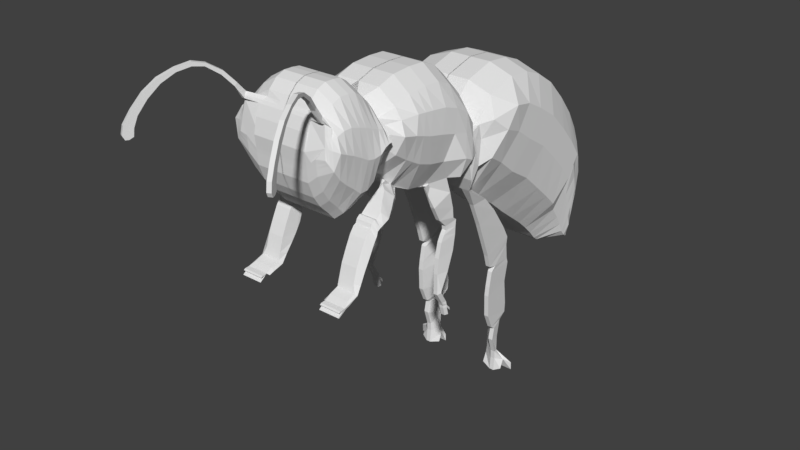 # Source: bee_02.blend  (saved by Blender 2.79.0; exported with 4.5.12 LTS)
import bpy
from mathutils import Matrix  # noqa: F401  (used for matrix-valued properties, if any)

bpy.ops.wm.read_factory_settings(use_empty=True)
scene = bpy.context.scene
scene.name = 'Scene'

# ---- collections
col_collection_1 = bpy.data.collections.new('Collection 1'); scene.collection.children.link(col_collection_1)

# ---- world
world_world = bpy.data.worlds.new('World'); scene.world = world_world
world_world.color = (0.05088, 0.05088, 0.05088)
world_world.use_sun_shadow = False
world_world.sun_shadow_jitter_overblur = 0.0
world_world.cycles.sampling_method = 'MANUAL'

# ---- meshes
me_plane = bpy.data.meshes.new('Plane')
me_plane.from_pydata([(0.2906, 0.63, -0.9735), (0.5343, 1.36, 0.2969), (0.3811, 0.4014, -0.7614), (0.5343, 1.134, 0.3809), (0.2882, 0.2248, -0.6023), (0.5343, 0.8512, 0.4058), (0.5469, 0.146, -0.6407), (0.5343, 0.4857, 0.3061), (0.6328, 0.06418, -0.4699), (0.5343, 0.3654, 0.1885), (0.6328, 0.02091, -0.268), (0.447, 0.2452, 0.008443), (0.6328, -0.1281, -0.3593), (0.447, 0.1924, 0.2151), (0.5278, -0.2146, -0.3689), (0.447, 0.05776, 0.4267), (0.4059, -0.4406, -0.4122), (0.447, -0.09607, 0.5661), (0.3867, -0.6473, -0.3833), (0.447, -0.2691, 0.6382), (0.3335, -0.8155, -0.3064), (0.447, -0.471, 0.6478), (0.3178, -0.9934, -0.1574), (0.447, -0.7066, 0.6334), (0.3763, -1.128, -0.003573), (0.447, -0.9133, 0.5661), (0.2811, -1.205, 0.1551), (0.3518, -1.057, 0.4747), (0.4298, -1.219, 0.365), (0.3359, -1.163, 0.3065), (0.2906, 0.9233, -1.151), (0.5343, 1.619, 0.1286), (0.2906, 1.164, -1.353), (0.5343, 1.86, -0.1165), (0.2906, 1.346, -1.493), (0.5343, 2.057, -0.3569), (0.2906, 1.519, -1.627), (0.5343, 2.182, -0.5684), (0.2906, 1.648, -1.743), (0.5343, 2.27, -0.7847), (0.2906, 1.764, -1.856), (0.5343, 2.33, -1.001), (0.2906, 1.852, -1.956), (0.5343, 2.358, -1.193), (0.2906, 1.912, -2.004), (0.5099, 2.362, -1.478), (0.2906, 2.004, -2.028), (0.4921, 2.334, -1.702), (0.2906, 2.12, -2.012), (0.4703, 2.27, -1.946), (0.2906, 2.188, -1.996), (0.3972, 2.25, -1.996), (0.4298, -1.312, 0.1958), (0.4232, -1.179, 0.5285), (0.4298, -1.363, 0.03816), (0.4232, -1.219, 0.6537), (0.4298, -1.44, -0.1311), (0.4232, -1.27, 0.7186), (0.4298, -1.532, -0.2354), (0.4232, -1.351, 0.7997), (0.4298, -1.625, -0.2539), (0.4232, -1.43, 0.8507), (0.4298, -1.697, -0.1728), (0.4232, -1.518, 0.8623), (0.4298, -1.806, -0.06153), (0.4232, -1.622, 0.8646), (0.4298, -1.882, 0.05439), (0.4232, -1.722, 0.8252), (0.4298, -1.945, 0.219), (0.4232, -1.817, 0.7348), (0.4298, -1.959, 0.3905), (0.4907, -1.896, 0.7109), (-0.005841, 0.4214, -0.7522), (-0.005841, 0.63, -0.9735), (-0.005842, 1.36, 0.3958), (-0.005841, 1.134, 0.4798), (-0.005841, 0.8512, 0.5048), (-0.005841, 0.2448, -0.593), (-0.005842, 0.4857, 0.4051), (-0.005841, 0.146, -0.6407), (-0.005842, 0.3654, 0.2875), (-0.005841, 0.06418, -0.4699), (-0.005842, 0.2452, 0.1625), (-0.005841, 0.02091, -0.268), (-0.005842, 0.1924, 0.3692), (-0.005841, -0.1281, -0.3593), (-0.005841, 0.05776, 0.5807), (-0.005841, -0.2146, -0.3689), (-0.005841, -0.09607, 0.7201), (-0.005841, -0.4406, -0.4122), (-0.005842, -0.2691, 0.7922), (-0.05901, -0.6473, -0.3833), (-0.005842, -0.471, 0.8018), (-0.05901, -0.8155, -0.3064), (-0.005842, -0.7066, 0.7874), (-0.005841, -0.9934, -0.1574), (-0.005841, -0.9133, 0.7201), (-0.005841, -1.128, -0.003573), (-0.1011, -1.057, 0.6288), (-0.1011, -1.205, 0.1551), (-0.005842, -1.163, 0.4605), (-0.005841, -1.219, 0.2704), (-0.005841, 0.9233, -1.151), (-0.005842, 1.619, 0.2276), (-0.005841, 1.164, -1.353), (-0.005842, 1.86, -0.01757), (-0.005841, 1.346, -1.493), (-0.005841, 2.057, -0.2579), (-0.005841, 1.519, -1.627), (-0.005842, 2.182, -0.4694), (-0.005841, 1.648, -1.743), (-0.005842, 2.27, -0.6858), (-0.005841, 1.764, -1.856), (-0.005842, 2.33, -0.9021), (-0.005841, 1.852, -1.956), (-0.005841, 2.358, -1.094), (-0.005841, 1.912, -2.004), (-0.005842, 2.362, -1.379), (-0.005841, 2.004, -2.028), (-0.005842, 2.334, -1.603), (-0.005841, 2.12, -2.012), (-0.005841, 2.27, -1.847), (-0.005841, 2.188, -1.996), (-0.005841, 2.25, -1.936), (-0.005841, -1.179, 0.6274), (-0.005841, -1.312, 0.1012), (-0.005841, -1.219, 0.7526), (-0.005841, -1.363, -0.05644), (-0.005842, -1.27, 0.8175), (-0.005841, -1.44, -0.2257), (-0.005842, -1.351, 0.8987), (-0.005841, -1.532, -0.33), (-0.005842, -1.43, 0.9497), (-0.005841, -1.625, -0.3485), (-0.005842, -1.518, 0.9613), (-0.005841, -1.697, -0.2674), (-0.005842, -1.622, 0.9636), (-0.005841, -1.806, -0.1561), (-0.005842, -1.722, 0.9242), (-0.005841, -1.882, -0.04021), (-0.005842, -1.817, 0.8338), (-0.005841, -1.945, 0.1244), (-0.005841, -1.896, 0.7109), (-0.005841, -1.959, 0.2959), (-0.005841, -1.94, 0.5973), (-0.005841, -1.975, 0.4327), (0.2521, 0.1924, 0.3692), (0.2521, 0.2452, 0.1625), (0.3135, -1.697, -0.2674), (0.3135, -1.806, -0.1561), (0.2521, 0.9233, -1.151), (0.2521, 0.63, -0.9735), (0.3135, 0.02091, -0.268), (0.3135, -0.1281, -0.3593), (0.2521, 2.12, -2.012), (0.2521, 2.004, -2.028), (0.2521, 1.36, 0.3958), (0.2521, 1.619, 0.2276), (0.2521, -1.722, 0.9242), (0.2521, -1.622, 0.9636), (0.2521, 2.334, -1.603), (0.2521, 2.27, -1.847), (0.2521, 0.05776, 0.5807), (0.3135, -1.882, -0.04021), (0.2521, 2.25, -1.897), (0.2521, 2.188, -1.996), (0.2521, 1.164, -1.353), (0.4135, -0.2146, -0.3689), (0.2521, 1.86, -0.01757), (0.2521, -1.817, 0.8338), (0.2521, -0.09607, 0.7201), (0.3135, -1.945, 0.1244), (0.2521, 1.346, -1.493), (0.444, -0.4406, -0.4122), (0.2521, -1.179, 0.6274), (0.2521, -1.163, 0.4605), (0.2521, 2.057, -0.2579), (0.3135, -1.896, 0.7109), (0.3135, -1.219, 0.2704), (0.3135, -1.312, 0.1012), (0.2521, -0.2691, 0.7922), (0.2521, 0.4214, -0.7522), (0.3135, -1.959, 0.2959), (0.2521, 1.519, -1.627), (0.3135, -0.6473, -0.3833), (0.3135, -1.975, 0.4327), (0.3135, -1.94, 0.5973), (0.2521, -1.219, 0.7526), (0.2521, 2.182, -0.4694), (0.2521, 1.134, 0.4798), (0.3135, -1.363, -0.05644), (0.2521, -0.471, 0.8018), (0.2521, 1.648, -1.743), (0.3613, -0.8155, -0.3064), (0.2521, -1.27, 0.8175), (0.2521, 2.27, -0.6858), (0.2521, 0.8512, 0.5048), (0.3135, -1.44, -0.2257), (0.2521, -0.7066, 0.7874), (0.2647, 0.2448, -0.593), (0.2521, 1.764, -1.856), (0.3904, -0.9934, -0.1574), (0.2521, -1.351, 0.8987), (0.2521, 2.33, -0.9021), (0.2521, 0.4857, 0.4051), (0.3135, -1.532, -0.33), (0.2521, -0.9133, 0.7201), (0.4471, 0.146, -0.6407), (0.2521, 1.852, -1.956), (0.3135, -1.128, -0.003573), (0.2521, -1.43, 0.9497), (0.2521, 2.358, -1.094), (0.2521, 0.3654, 0.2875), (0.3135, -1.625, -0.3485), (0.1568, -1.057, 0.6288), (0.3135, 0.06418, -0.4699), (0.2521, 1.912, -2.004), (0.2182, -1.205, 0.1551), (0.2521, -1.518, 0.9613), (0.2521, 2.362, -1.379), (0.457, -1.083, -0.2059), (0.4624, -0.9362, -0.3685), (0.3613, -0.9362, -0.3685), (0.3904, -1.083, -0.2059), (0.522, -1.193, -0.2704), (0.5273, -1.061, -0.4445), (0.3613, -1.061, -0.4445), (0.3904, -1.193, -0.2704), (0.5742, -1.272, -0.3311), (0.5796, -1.189, -0.4763), (0.3613, -1.189, -0.4763), (0.3904, -1.272, -0.3311), (0.5742, -1.338, -0.383), (0.5796, -1.283, -0.4895), (0.3613, -1.283, -0.4895), (0.3904, -1.338, -0.383), (0.5742, -1.364, -0.3755), (0.5796, -1.335, -0.5265), (0.3613, -1.335, -0.5265), (0.3904, -1.364, -0.3755), (0.5742, -1.405, -0.407), (0.5796, -1.365, -0.5348), (0.3613, -1.365, -0.5348), (0.3904, -1.405, -0.407), (0.5742, -1.419, -0.4467), (0.5796, -1.376, -0.5764), (0.3613, -1.376, -0.5764), (0.3904, -1.419, -0.4467), (0.5742, -1.451, -0.4612), (0.5796, -1.382, -0.6198), (0.3613, -1.382, -0.6198), (0.3904, -1.451, -0.4612), (0.5742, -1.501, -0.5263), (0.5796, -1.406, -0.6811), (0.3613, -1.406, -0.6811), (0.3904, -1.501, -0.5263), (0.5742, -1.564, -0.6513), (0.5796, -1.463, -0.7733), (0.3613, -1.463, -0.7733), (0.3904, -1.564, -0.6513), (0.5742, -1.623, -0.7801), (0.5796, -1.524, -0.8557), (0.3613, -1.524, -0.8557), (0.3904, -1.623, -0.7801), (0.5742, -1.668, -0.927), (0.5796, -1.602, -0.9504), (0.3613, -1.602, -0.9504), (0.3904, -1.668, -0.927), (0.6079, -1.691, -1.006), (0.5796, -1.669, -1.043), (0.3613, -1.669, -1.043), (0.3904, -1.691, -1.006), (0.6079, -1.793, -1.042), (0.6328, -1.789, -1.075), (0.3613, -1.789, -1.075), (0.3904, -1.793, -1.042), (0.6328, -1.862, -1.08), (0.6328, -1.848, -1.094), (0.3613, -1.848, -1.094), (0.3904, -1.862, -1.08), (0.6328, -1.88, -1.094), (0.6328, -1.866, -1.108), (0.3904, -1.88, -1.094), (0.6328, -1.947, -1.144), (0.6328, -1.939, -1.15), (0.3904, -1.947, -1.144), (0.6328, -1.918, -1.085), (0.3904, -1.918, -1.085), (0.6328, -1.935, -1.098), (0.3904, -1.935, -1.098), (0.4939, -0.3623, -0.668), (0.5278, -0.1503, -0.5552), (0.4135, -0.1503, -0.5552), (0.444, -0.3623, -0.668), (0.4939, -0.2708, -0.8408), (0.5278, -0.09816, -0.7465), (0.4135, -0.09816, -0.7465), (0.444, -0.2708, -0.8408), (0.4939, -0.1689, -0.9406), (0.5278, -0.08666, -0.8625), (0.4135, -0.08666, -0.8625), (0.444, -0.1689, -0.9406), (0.4939, -0.1641, -0.9898), (0.5278, -0.04015, -0.8979), (0.4135, -0.04015, -0.8979), (0.444, -0.1641, -0.9898), (0.4939, -0.1991, -1.039), (0.5278, -0.04734, -0.9769), (0.4135, -0.04734, -0.9769), (0.444, -0.1991, -1.039), (0.4939, -0.2362, -1.11), (0.5278, -0.04963, -1.062), (0.4135, -0.04963, -1.062), (0.444, -0.2362, -1.11), (0.4939, -0.2765, -1.28), (0.5278, -0.08067, -1.244), (0.4135, -0.08067, -1.244), (0.444, -0.2765, -1.28), (0.4939, -0.2928, -1.461), (0.5278, -0.1619, -1.46), (0.4135, -0.1619, -1.46), (0.444, -0.2928, -1.461), (0.4939, -0.2905, -1.661), (0.5278, -0.2639, -1.661), (0.4135, -0.2639, -1.661), (0.444, -0.2905, -1.661), (0.4939, -0.2918, -1.705), (0.5278, -0.2652, -1.68), (0.4135, -0.2652, -1.68), (0.444, -0.2918, -1.705), (0.4939, -0.2068, -1.841), (0.5278, -0.1802, -1.816), (0.4135, -0.1802, -1.816), (0.444, -0.2068, -1.841), (0.4939, -0.1847, -1.886), (0.5278, -0.1674, -1.866), (0.4135, -0.1674, -1.866), (0.444, -0.1847, -1.886), (0.4939, -0.182, -1.917), (0.5278, -0.1647, -1.897), (0.4135, -0.1647, -1.897), (0.444, -0.182, -1.917), (0.4939, -0.1562, -2.014), (0.5278, -0.1389, -1.994), (0.4135, -0.1389, -1.994), (0.444, -0.1562, -2.014), (0.5278, -0.1171, -1.921), (0.4135, -0.1171, -1.921), (0.5278, -0.1143, -1.952), (0.4135, -0.1143, -1.952), (0.501, 0.2966, -0.8775), (0.4802, 0.5373, -0.8938), (0.3468, 0.5373, -0.8938), (0.4471, 0.2966, -0.8775), (0.501, 0.4241, -1.164), (0.4802, 0.7148, -1.095), (0.3468, 0.7148, -1.095), (0.4471, 0.4241, -1.164), (0.501, 0.6002, -1.614), (0.4802, 0.9077, -1.377), (0.3468, 0.9077, -1.377), (0.4471, 0.6002, -1.614), (0.501, 0.6456, -1.769), (0.4802, 0.9948, -1.535), (0.3468, 0.9948, -1.535), (0.4471, 0.6456, -1.769), (0.501, 0.7478, -1.801), (0.4802, 0.983, -1.628), (0.3468, 0.983, -1.628), (0.4471, 0.7478, -1.801), (0.501, 0.6887, -1.856), (0.4802, 1.002, -1.806), (0.3468, 1.002, -1.806), (0.4471, 0.6887, -1.856), (0.501, 0.6549, -2.035), (0.4802, 1.024, -1.871), (0.3468, 1.024, -1.871), (0.4471, 0.6549, -2.035), (0.501, 0.641, -2.148), (0.4802, 0.9791, -2.1), (0.3468, 0.9791, -2.1), (0.4471, 0.641, -2.148), (0.4802, 1.014, -2.406), (0.3468, 1.014, -2.406), (0.4471, 0.6533, -2.418), (0.501, 0.6533, -2.418), (0.501, 0.7297, -2.597), (0.4802, 1.009, -2.519), (0.3468, 1.009, -2.519), (0.4471, 0.7297, -2.597), (0.501, 0.7864, -2.636), (0.4802, 0.918, -2.585), (0.3468, 0.918, -2.585), (0.4471, 0.7864, -2.636), (0.501, 0.7558, -2.782), (0.4802, 0.8777, -2.797), (0.3468, 0.8777, -2.797), (0.4471, 0.7558, -2.782), (0.4802, 0.8787, -2.983), (0.3468, 0.8787, -2.983), (0.4471, 0.8148, -2.97), (0.501, 0.8148, -2.97), (0.5772, 0.8839, -3.08), (0.3315, 0.8839, -3.08), (0.4471, 0.8184, -3.068), (0.501, 0.8184, -3.068), (0.501, 0.8038, -3.223), (0.5772, 0.8355, -3.188), (0.3315, 0.8355, -3.188), (0.4471, 0.8038, -3.223), (0.6605, 0.9292, -3.115), (0.3039, 0.9292, -3.115), (0.6605, 0.9344, -3.212), (0.3039, 0.9344, -3.212), (0.5343, -1.856, 0.6734), (0.4298, -1.952, 0.3048), (-0.005842, -1.856, 0.7723), (-0.005841, -1.952, 0.2102), (0.3135, -1.952, 0.2102), (0.2521, -1.845, 0.7723), (0.4926, -1.924, 0.7959), (0.4926, -1.934, 0.7304), (0.4537, -1.934, 0.7304), (0.4537, -1.913, 0.7959), (0.4922, -1.994, 0.9048), (0.5025, -2.016, 0.8721), (0.4624, -2.034, 0.8718), (0.452, -2.012, 0.9045), (0.5381, -2.098, 1.028), (0.5484, -2.121, 0.9972), (0.5083, -2.139, 0.9969), (0.4979, -2.116, 1.028), (0.5978, -2.233, 1.121), (0.6052, -2.249, 1.094), (0.565, -2.267, 1.094), (0.5576, -2.251, 1.121), (0.651, -2.352, 1.153), (0.6526, -2.355, 1.111), (0.6125, -2.373, 1.111), (0.6108, -2.37, 1.153), (0.7134, -2.49, 1.12), (0.7107, -2.484, 1.081), (0.6705, -2.502, 1.08), (0.6733, -2.508, 1.12), (0.7805, -2.639, 1.05), (0.7699, -2.614, 0.9993), (0.7297, -2.632, 0.999), (0.7404, -2.657, 1.049), (0.837, -2.763, 0.9404), (0.8216, -2.727, 0.8803), (0.7814, -2.745, 0.88), (0.7969, -2.781, 0.9401), (0.8857, -2.869, 0.797), (0.8636, -2.819, 0.7422), (0.8235, -2.837, 0.7419), (0.8455, -2.887, 0.7967), (0.9189, -2.941, 0.6722), (0.881, -2.856, 0.634), (0.8408, -2.874, 0.6337), (0.8787, -2.959, 0.6719), (0.9271, -2.958, 0.5834), (0.8852, -2.864, 0.5571), (0.845, -2.882, 0.5568), (0.887, -2.976, 0.5831), (0.9178, -2.936, 0.5376), (0.9028, -2.903, 0.5358), (0.8627, -2.921, 0.5355), (0.8776, -2.954, 0.5373), (0.7063, 0.9949, -0.2888), (0.7063, 0.7775, -0.1362), (0.7271, 0.548, -0.04414), (0.5548, 0.3158, -0.1178), (0.5548, 0.2148, -0.0912), (0.5548, 0.1331, -0.05274), (0.6579, 0.03212, 0.004947), (0.6579, -0.07844, 0.1059), (0.6579, -0.2683, 0.154), (0.6579, -0.4582, 0.2044), (0.6579, -0.6433, 0.2477), (0.6579, -0.85, 0.315), (0.6579, -1.021, 0.3583), (0.56, -1.138, 0.3971), (0.6553, -1.198, 0.3707), (0.7063, 1.271, -0.4619), (0.7063, 1.512, -0.6854), (0.7063, 1.702, -0.8753), (0.7063, 1.851, -1.048), (0.5692, 1.959, -1.215), (0.5692, 2.047, -1.379), (0.5692, 2.105, -1.525), (0.5692, 2.137, -1.691), (0.5692, 2.169, -1.815), (0.5229, 2.195, -1.93), (0.4428, 2.219, -1.966), (0.6579, -1.246, 0.3643), (0.6579, -1.291, 0.3481), (0.6579, -1.355, 0.2959), (0.6579, -1.442, 0.2843), (0.6579, -1.527, 0.3006), (0.6579, -1.607, 0.3469), (0.6579, -1.714, 0.4037), (0.6579, -1.802, 0.442), (0.6579, -1.881, 0.4791), (0.5159, -1.927, 0.5034), (0.01931, 2.219, -1.966), (-0.005841, -1.957, 0.515), (0.3135, -1.957, 0.515), (0.2772, 2.219, -1.966), (0.5854, -1.904, 0.4912), (0.07002, 0.1924, 0.3692), (0.1007, -1.697, -0.2674), (0.07002, 0.9233, -1.151), (0.1007, 0.02091, -0.268), (0.07002, 2.12, -2.012), (0.07002, 1.36, 0.3958), (0.07002, -1.722, 0.9242), (0.07002, 2.334, -1.603), (0.07002, 0.05776, 0.5807), (0.07002, 2.25, -1.936), (0.07002, 1.164, -1.353), (0.07002, -1.817, 0.8338), (0.07002, -0.09607, 0.7201), (0.07002, 1.346, -1.493), (0.07002, -1.179, 0.6274), (0.1007, -1.896, 0.7109), (0.1007, -1.219, 0.2704), (0.07002, -0.2691, 0.7922), (0.07002, 1.519, -1.627), (0.1007, -1.975, 0.4327), (0.07002, -1.219, 0.7526), (0.07002, 1.134, 0.4798), (0.07002, -0.471, 0.8018), (0.07002, 1.648, -1.743), (0.07002, -1.27, 0.8175), (0.07002, 0.8512, 0.5048), (0.07002, -0.7066, 0.7874), (0.07002, 1.764, -1.856), (0.07002, -1.351, 0.8987), (0.07002, 0.4857, 0.4051), (0.07002, -0.9133, 0.7201), (0.07002, 1.852, -1.956), (0.07002, -1.43, 0.9497), (0.07002, 0.3654, 0.2875), (0.0, -1.057, 0.6288), (0.07002, 1.912, -2.004), (0.07002, -1.518, 0.9613), (0.07002, 0.2452, 0.1625), (0.1007, -1.806, -0.1561), (0.07002, 0.63, -0.9735), (0.1007, -0.1281, -0.3593), (0.07002, 2.004, -2.028), (0.07002, 1.619, 0.2276), (0.07002, -1.622, 0.9636), (0.07002, 2.27, -1.847), (0.1007, -1.882, -0.04021), (0.07002, 2.188, -1.996), (0.1007, -0.2146, -0.3689), (0.07002, 1.86, -0.01757), (0.1007, -1.945, 0.1244), (0.1007, -0.4406, -0.4122), (0.07002, -1.163, 0.4605), (0.07002, 2.057, -0.2579), (0.1007, -1.312, 0.1012), (0.07002, 0.4214, -0.7522), (0.1007, -1.959, 0.2959), (0.1007, -0.6473, -0.3833), (0.1007, -1.94, 0.5973), (0.07002, 2.182, -0.4694), (0.1007, -1.363, -0.05644), (0.1007, -0.8155, -0.3064), (0.07002, 2.27, -0.6858), (0.1007, -1.44, -0.2257), (0.07002, 0.2448, -0.593), (0.1007, -0.9934, -0.1574), (0.07002, 2.33, -0.9021), (0.1007, -1.532, -0.33), (0.1007, 0.146, -0.6407), (0.1007, -1.128, -0.003573), (0.07002, 2.358, -1.094), (0.1007, -1.625, -0.3485), (0.1007, 0.06418, -0.4699), (0.005465, -1.205, 0.1551), (0.07002, 2.362, -1.379), (0.1007, -1.952, 0.2102), (0.07002, -1.856, 0.7723), (0.1007, -1.957, 0.515), (0.09517, 2.219, -1.966), (0.7024, 1.177, 0.004033), (0.7024, 1.445, -0.1666), (0.7024, 1.686, -0.401), (0.7024, 1.879, -0.6161), (0.7024, 2.016, -0.8084), (0.6089, 2.114, -0.9997), (0.5854, 2.188, -1.19), (0.5796, 2.231, -1.359), (0.5239, 2.249, -1.585), (0.5308, 2.251, -1.759), (0.4845, 2.232, -1.938), (0.381, 2.234, -2.0), (0.006735, 2.234, -1.951), (0.5598, -1.88, 0.5823), (0.7024, 0.9555, 0.1223), (0.7338, 0.6996, 0.1808), (0.6508, 0.4007, 0.09415), (0.5446, 0.2901, 0.04865), (0.541, 0.1892, 0.0001871), (0.5925, 0.1122, 0.1324), (0.6157, -0.01034, 0.2886), (0.6157, -0.1822, 0.3824), (0.6157, -0.3637, 0.4436), (0.6157, -0.5572, 0.4701), (0.6157, -0.7783, 0.4965), (0.5699, -0.967, 0.4845), (0.4747, -1.094, 0.4557), (0.6105, -1.177, 0.3583), (0.5909, -1.213, 0.4464), (0.5909, -1.255, 0.5009), (0.5909, -1.312, 0.5073), (0.5909, -1.396, 0.542), (0.5909, -1.479, 0.5756), (0.5909, -1.563, 0.6046), (0.5909, -1.668, 0.6342), (0.5909, -1.762, 0.6336), (0.5909, -1.849, 0.6069), (0.5033, -1.912, 0.6072), (0.2646, 2.234, -1.951), (0.08259, 2.234, -1.951), (0.6306, 0.5895, -0.4488), (0.6514, 0.3864, -0.3232), (0.5938, 0.2309, -0.3792), (0.5938, 0.1395, -0.2805), (0.6647, 0.07699, -0.1604), (0.7163, -0.04799, -0.1772), (0.7163, -0.1465, -0.1315), (0.5932, -0.3544, -0.1291), (0.5932, -0.5527, -0.08945), (0.5932, -0.7294, -0.02936), (0.588, -0.9217, 0.0788), (0.588, -1.074, 0.1773), (0.4915, -1.171, 0.2761), (0.6004, -1.208, 0.3206), (0.6017, -1.279, 0.2328), (0.6017, -1.327, 0.1458), (0.6017, -1.397, 0.03513), (0.6017, -1.487, -0.02283), (0.6017, -1.576, -0.02398), (0.6017, -1.652, 0.03977), (0.6017, -1.76, 0.1238), (0.6017, -1.842, 0.2009), (0.6017, -1.913, 0.3017), (0.5307, -1.943, 0.3997), (0.2646, 2.204, -1.981), (0.6276, 0.8125, -0.6311), (0.6276, 1.097, -0.8066), (0.6276, 1.338, -1.019), (0.6276, 1.524, -1.184), (0.6276, 1.685, -1.338), (0.5591, 1.803, -1.479), (0.5591, 1.905, -1.617), (0.5591, 1.978, -1.74), (0.5591, 2.024, -1.848), (0.5591, 2.087, -1.922), (0.5359, 2.158, -1.971), (0.5201, 2.204, -1.981), (0.006735, 2.204, -1.981), (0.5655, -1.928, 0.3507), (0.08259, 2.204, -1.981), (0.3716, -1.806, -0.1088), (0.3716, -1.882, 0.007086), (0.3716, -1.945, 0.1717), (0.3716, -1.312, 0.1485), (0.3716, -1.959, 0.3432), (0.3716, -1.363, -0.009141), (0.3716, -1.44, -0.1784), (0.3449, -0.9934, -0.1574), (0.3716, -1.532, -0.2827), (0.3449, -1.128, -0.003573), (0.3716, -1.625, -0.3012), (0.2496, -1.205, 0.1551), (0.3716, -1.697, -0.2201), (0.3716, -1.219, 0.3177), (0.4145, -1.083, -0.2059), (0.447, -1.193, -0.2704), (0.4731, -1.272, -0.3311), (0.4731, -1.338, -0.383), (0.4731, -1.364, -0.3755), (0.4731, -1.405, -0.407), (0.4731, -1.419, -0.4467), (0.4731, -1.451, -0.4612), (0.4731, -1.501, -0.5263), (0.4731, -1.564, -0.6513), (0.4731, -1.623, -0.7801), (0.4731, -1.668, -0.927), (0.4731, -1.691, -1.006), (0.4731, -1.793, -1.042), (0.3716, -1.952, 0.2575), (0.447, -0.5888, 0.6406), (0.3815, -0.9045, -0.2319), (-0.005842, -0.5888, 0.7946), (0.2521, -0.5888, 0.7946), (0.5156, -1.01, -0.2872), (0.5805, -1.127, -0.3574), (0.6328, -1.23, -0.4037), (0.6328, -1.31, -0.4363), (0.6328, -1.35, -0.451), (0.6328, -1.385, -0.4709), (0.6328, -1.397, -0.5116), (0.6328, -1.416, -0.5405), (0.6328, -1.454, -0.6037), (0.6328, -1.513, -0.7123), (0.6328, -1.574, -0.8179), (0.6328, -1.635, -0.9387), (0.6328, -1.68, -1.024), (0.6328, -1.791, -1.059), (0.6579, -0.7466, 0.2814), (0.07002, -0.5888, 0.7946), (0.6157, -0.6677, 0.4833), (0.5906, -0.8255, 0.02472), (0.5125, -1.876, 0.6921), (-0.005841, -1.876, 0.7416), (0.3135, -1.955, 0.253), (0.4298, -1.955, 0.3476), (-0.005841, -1.955, 0.253), (0.2828, -1.876, 0.7416), (0.4926, -1.929, 0.7632), (0.4537, -1.929, 0.7632), (0.4973, -2.005, 0.8884), (0.4572, -2.023, 0.8881), (0.5433, -2.109, 1.013), (0.5031, -2.127, 1.012), (0.6015, -2.241, 1.108), (0.5613, -2.259, 1.107), (0.6518, -2.353, 1.132), (0.6117, -2.371, 1.132), (0.712, -2.487, 1.1), (0.6719, -2.505, 1.1), (0.7752, -2.626, 1.024), (0.7351, -2.644, 1.024), (0.8293, -2.745, 0.9103), (0.7892, -2.763, 0.91), (0.8746, -2.844, 0.7696), (0.8345, -2.862, 0.7693), (0.8999, -2.898, 0.6531), (0.8598, -2.916, 0.6528), (0.9061, -2.911, 0.5703), (0.866, -2.929, 0.57), (0.9103, -2.92, 0.5367), (0.8702, -2.938, 0.5364), (0.5506, -1.916, 0.4973), (0.1007, -1.955, 0.253), (0.08537, -1.876, 0.7416), (0.5316, -1.896, 0.5947), (0.5481, -1.936, 0.3752), (0.3716, -1.955, 0.3003)], [], [(587, 601, 3, 1), (601, 602, 5, 3), (602, 603, 7, 5), (603, 604, 9, 7), (604, 605, 11, 9), (605, 606, 13, 11), (606, 607, 15, 13), (607, 608, 17, 15), (608, 609, 19, 17), (609, 610, 21, 19), (716, 611, 23, 696), (611, 612, 25, 23), (612, 613, 27, 25), (613, 614, 29, 27), (652, 653, 30, 0), (653, 654, 32, 30), (654, 655, 34, 32), (655, 656, 36, 34), (656, 657, 38, 36), (657, 658, 40, 38), (658, 659, 42, 40), (659, 660, 44, 42), (660, 661, 46, 44), (661, 662, 48, 46), (662, 663, 50, 48), (614, 615, 53, 29), (615, 616, 55, 53), (616, 617, 57, 55), (617, 618, 59, 57), (618, 619, 61, 59), (619, 620, 63, 61), (620, 621, 65, 63), (621, 622, 67, 65), (622, 623, 69, 67), (751, 624, 71, 718), (546, 509, 84, 82), (547, 510, 135, 137), (548, 511, 102, 73), (549, 512, 83, 85), (550, 513, 120, 118), (551, 514, 74, 103), (552, 515, 138, 136), (553, 516, 119, 121), (509, 517, 86, 84), (554, 547, 137, 139), (626, 518, 123, 599), (511, 519, 104, 102), (556, 549, 85, 87), (513, 555, 122, 120), (557, 551, 103, 105), (515, 520, 140, 138), (518, 553, 121, 123), (517, 521, 88, 86), (558, 554, 139, 141), (519, 522, 106, 104), (559, 556, 87, 89), (560, 523, 124, 100), (561, 557, 105, 107), (750, 524, 142, 719), (562, 525, 101, 125), (521, 526, 90, 88), (563, 548, 73, 72), (583, 558, 141, 417), (522, 527, 108, 106), (565, 559, 89, 91), (585, 528, 145, 505), (523, 529, 126, 124), (567, 561, 107, 109), (514, 530, 75, 74), (524, 566, 144, 142), (568, 562, 125, 127), (526, 531, 92, 90), (528, 564, 143, 145), (527, 532, 110, 108), (569, 565, 91, 93), (529, 533, 128, 126), (570, 567, 109, 111), (530, 534, 76, 75), (571, 568, 127, 129), (715, 535, 94, 698), (572, 563, 72, 77), (532, 536, 112, 110), (573, 569, 93, 95), (533, 537, 130, 128), (574, 570, 111, 113), (534, 538, 78, 76), (575, 571, 129, 131), (535, 539, 96, 94), (576, 572, 77, 79), (536, 540, 114, 112), (577, 573, 95, 97), (537, 541, 132, 130), (578, 574, 113, 115), (538, 542, 80, 78), (579, 575, 131, 133), (539, 543, 98, 96), (580, 576, 79, 81), (540, 544, 116, 114), (581, 577, 97, 99), (541, 545, 134, 132), (582, 578, 115, 117), (542, 546, 82, 80), (510, 579, 133, 135), (543, 560, 100, 98), (512, 580, 81, 83), (544, 550, 118, 116), (525, 581, 99, 101), (545, 552, 136, 134), (516, 582, 117, 119), (47, 45, 219, 160), (63, 65, 159, 218), (680, 678, 217, 178), (44, 46, 155, 216), (10, 8, 215, 152), (27, 29, 175, 214), (679, 677, 213, 148), (9, 11, 147, 212), (45, 43, 211, 219), (61, 63, 218, 210), (678, 676, 209, 217), (42, 44, 216, 208), (8, 6, 207, 215), (25, 27, 214, 206), (677, 675, 205, 213), (7, 9, 212, 204), (43, 41, 203, 211), (59, 61, 210, 202), (676, 674, 201, 209), (40, 42, 208, 200), (199, 207, 353, 352), (23, 25, 206, 198), (675, 673, 197, 205), (5, 7, 204, 196), (41, 39, 195, 203), (57, 59, 202, 194), (20, 193, 222, 221), (38, 40, 200, 192), (4, 2, 181, 199), (696, 23, 198, 699), (673, 672, 190, 197), (3, 5, 196, 189), (39, 37, 188, 195), (55, 57, 194, 187), (20, 18, 184, 193), (36, 38, 192, 183), (19, 21, 191, 180), (672, 670, 179, 190), (1, 3, 189, 156), (37, 35, 176, 188), (53, 55, 187, 174), (18, 16, 173, 184), (34, 36, 183, 172), (695, 669, 171, 418), (2, 0, 151, 181), (17, 19, 180, 170), (670, 680, 178, 179), (419, 414, 420, 423), (35, 33, 168, 176), (29, 53, 174, 175), (173, 16, 290, 293), (32, 34, 172, 166), (669, 668, 163, 171), (15, 17, 170, 162), (51, 49, 161, 164), (67, 69, 169, 158), (33, 31, 157, 168), (48, 50, 165, 154), (14, 12, 153, 167), (30, 32, 166, 150), (598, 51, 164, 625), (668, 667, 149, 163), (13, 15, 162, 146), (49, 47, 160, 161), (65, 67, 158, 159), (31, 1, 156, 157), (46, 48, 154, 155), (12, 10, 152, 153), (0, 30, 150, 151), (667, 679, 148, 149), (11, 13, 146, 147), (222, 223, 227, 226), (697, 20, 221, 700), (674, 22, 220, 681), (193, 201, 223, 222), (682, 224, 228, 683), (221, 222, 226, 225), (681, 220, 224, 682), (700, 221, 225, 701), (230, 231, 235, 234), (701, 225, 229, 702), (226, 227, 231, 230), (225, 226, 230, 229), (233, 234, 238, 237), (229, 230, 234, 233), (683, 228, 232, 684), (702, 229, 233, 703), (685, 236, 240, 686), (684, 232, 236, 685), (703, 233, 237, 704), (234, 235, 239, 238), (242, 243, 247, 246), (704, 237, 241, 705), (238, 239, 243, 242), (237, 238, 242, 241), (687, 244, 248, 688), (241, 242, 246, 245), (686, 240, 244, 687), (705, 241, 245, 706), (688, 248, 252, 689), (706, 245, 249, 707), (246, 247, 251, 250), (245, 246, 250, 249), (254, 255, 259, 258), (707, 249, 253, 708), (250, 251, 255, 254), (249, 250, 254, 253), (690, 256, 260, 691), (253, 254, 258, 257), (689, 252, 256, 690), (708, 253, 257, 709), (710, 261, 265, 711), (709, 257, 261, 710), (258, 259, 263, 262), (257, 258, 262, 261), (266, 267, 271, 270), (262, 263, 267, 266), (261, 262, 266, 265), (691, 260, 264, 692), (693, 268, 272, 694), (265, 266, 270, 269), (692, 264, 268, 693), (711, 265, 269, 712), (274, 275, 279, 278), (712, 269, 273, 713), (270, 271, 275, 274), (269, 270, 274, 273), (276, 277, 278, 279), (273, 274, 278, 277), (275, 694, 272, 276, 279), (272, 713, 273, 277, 276), (276, 280, 288, 286), (276, 277, 281, 280), (282, 280, 283, 285), (280, 281, 284, 283), (287, 286, 288, 289), (279, 276, 286, 287), (282, 279, 287, 289), (280, 282, 289, 288), (293, 290, 294, 297), (167, 173, 293, 292), (14, 167, 292, 291), (16, 14, 291, 290), (294, 295, 299, 298), (290, 291, 295, 294), (292, 293, 297, 296), (291, 292, 296, 295), (300, 301, 305, 304), (296, 297, 301, 300), (295, 296, 300, 299), (297, 294, 298, 301), (305, 302, 306, 309), (299, 300, 304, 303), (301, 298, 302, 305), (298, 299, 303, 302), (308, 309, 313, 312), (302, 303, 307, 306), (304, 305, 309, 308), (303, 304, 308, 307), (311, 312, 316, 315), (307, 308, 312, 311), (309, 306, 310, 313), (306, 307, 311, 310), (317, 314, 318, 321), (313, 310, 314, 317), (310, 311, 315, 314), (312, 313, 317, 316), (320, 321, 325, 324), (314, 315, 319, 318), (316, 317, 321, 320), (315, 316, 320, 319), (325, 322, 326, 329), (319, 320, 324, 323), (321, 318, 322, 325), (318, 319, 323, 322), (329, 326, 330, 333), (322, 323, 327, 326), (324, 325, 329, 328), (323, 324, 328, 327), (332, 333, 337, 336), (326, 327, 331, 330), (328, 329, 333, 332), (327, 328, 332, 331), (337, 334, 338, 341), (331, 332, 336, 335), (333, 330, 334, 337), (330, 331, 335, 334), (338, 339, 343, 342), (334, 335, 339, 338), (336, 337, 341, 340), (336, 340, 349, 347), (342, 343, 344, 345), (340, 341, 345, 344), (339, 340, 344, 343), (341, 338, 342, 345), (346, 347, 349, 348), (340, 339, 348, 349), (339, 335, 346, 348), (335, 336, 347, 346), (352, 353, 357, 356), (207, 6, 350, 353), (6, 4, 351, 350), (4, 199, 352, 351), (355, 356, 360, 359), (351, 352, 356, 355), (353, 350, 354, 357), (350, 351, 355, 354), (361, 358, 362, 365), (357, 354, 358, 361), (354, 355, 359, 358), (356, 357, 361, 360), (364, 365, 369, 368), (358, 359, 363, 362), (360, 361, 365, 364), (359, 360, 364, 363), (369, 366, 370, 373), (363, 364, 368, 367), (365, 362, 366, 369), (362, 363, 367, 366), (373, 370, 374, 377), (366, 367, 371, 370), (368, 369, 373, 372), (367, 368, 372, 371), (376, 377, 381, 380), (370, 371, 375, 374), (372, 373, 377, 376), (371, 372, 376, 375), (381, 378, 385, 384), (375, 376, 380, 379), (377, 374, 378, 381), (374, 375, 379, 378), (385, 382, 387, 386), (378, 379, 382, 385), (380, 381, 384, 383), (379, 380, 383, 382), (387, 388, 392, 391), (383, 384, 389, 388), (382, 383, 388, 387), (384, 385, 386, 389), (393, 390, 394, 397), (389, 386, 390, 393), (386, 387, 391, 390), (388, 389, 393, 392), (396, 397, 400, 399), (390, 391, 395, 394), (392, 393, 397, 396), (391, 392, 396, 395), (400, 401, 405, 404), (395, 396, 399, 398), (397, 394, 401, 400), (394, 395, 398, 401), (403, 404, 409, 408), (401, 398, 402, 405), (399, 400, 404, 403), (403, 402, 412, 413), (406, 407, 408, 409), (402, 403, 408, 407), (404, 405, 406, 409), (405, 402, 407, 406), (410, 411, 413, 412), (402, 398, 410, 412), (398, 399, 411, 410), (399, 403, 413, 411), (69, 414, 419, 169), (753, 695, 418, 720), (749, 583, 417, 722), (520, 584, 416, 140), (623, 600, 414, 69), (725, 423, 427, 727), (71, 177, 422, 421), (723, 419, 423, 725), (718, 71, 421, 724), (727, 427, 431, 729), (724, 421, 425, 726), (423, 420, 424, 427), (421, 422, 426, 425), (431, 428, 432, 435), (726, 425, 429, 728), (427, 424, 428, 431), (425, 426, 430, 429), (731, 435, 439, 733), (429, 430, 434, 433), (729, 431, 435, 731), (728, 429, 433, 730), (732, 437, 441, 734), (730, 433, 437, 732), (435, 432, 436, 439), (433, 434, 438, 437), (443, 440, 444, 447), (439, 436, 440, 443), (437, 438, 442, 441), (733, 439, 443, 735), (737, 447, 451, 739), (441, 442, 446, 445), (735, 443, 447, 737), (734, 441, 445, 736), (451, 448, 452, 455), (736, 445, 449, 738), (447, 444, 448, 451), (445, 446, 450, 449), (453, 454, 458, 457), (449, 450, 454, 453), (739, 451, 455, 741), (738, 449, 453, 740), (743, 459, 463, 745), (741, 455, 459, 743), (740, 453, 457, 742), (455, 452, 456, 459), (463, 460, 464, 467), (742, 457, 461, 744), (459, 456, 460, 463), (457, 458, 462, 461), (746, 465, 466, 747), (461, 462, 466, 465), (745, 463, 467, 747), (744, 461, 465, 746), (649, 665, 508, 502), (663, 493, 507, 651), (186, 177, 71, 624, 503, 650, 70, 671, 182, 185, 506), (566, 585, 505, 144), (666, 586, 504, 664), (752, 650, 503, 748), (648, 649, 502, 501), (647, 648, 501, 500), (646, 647, 500, 499), (645, 646, 499, 498), (644, 645, 498, 497), (643, 644, 497, 496), (642, 643, 496, 495), (641, 642, 495, 494), (640, 641, 494, 482), (597, 598, 493, 492), (596, 597, 492, 491), (595, 596, 491, 490), (594, 595, 490, 489), (593, 594, 489, 488), (592, 593, 488, 487), (591, 592, 487, 486), (590, 591, 486, 485), (589, 590, 485, 484), (588, 589, 484, 483), (587, 588, 483, 468), (639, 640, 482, 481), (638, 639, 481, 480), (637, 638, 480, 479), (717, 637, 479, 714), (635, 636, 478, 477), (634, 635, 477, 476), (633, 634, 476, 475), (632, 633, 475, 474), (631, 632, 474, 473), (630, 631, 473, 472), (629, 630, 472, 471), (628, 629, 471, 470), (627, 628, 470, 469), (652, 627, 469, 468), (651, 507, 586, 666), (186, 506, 585, 566), (169, 419, 584, 520), (720, 418, 583, 749), (160, 219, 582, 516), (218, 159, 552, 545), (178, 217, 581, 525), (216, 155, 550, 544), (152, 215, 580, 512), (214, 175, 560, 543), (148, 213, 579, 510), (212, 147, 546, 542), (219, 211, 578, 582), (210, 218, 545, 541), (217, 209, 577, 581), (208, 216, 544, 540), (215, 207, 576, 580), (206, 214, 543, 539), (213, 205, 575, 579), (204, 212, 542, 538), (211, 203, 574, 578), (202, 210, 541, 537), (209, 201, 573, 577), (200, 208, 540, 536), (207, 199, 572, 576), (198, 206, 539, 535), (205, 197, 571, 575), (196, 204, 538, 534), (203, 195, 570, 574), (194, 202, 537, 533), (201, 193, 569, 573), (192, 200, 536, 532), (199, 181, 563, 572), (699, 198, 535, 715), (197, 190, 568, 571), (189, 196, 534, 530), (195, 188, 567, 570), (187, 194, 533, 529), (193, 184, 565, 569), (183, 192, 532, 527), (185, 182, 564, 528), (180, 191, 531, 526), (190, 179, 562, 568), (177, 186, 566, 524), (156, 189, 530, 514), (188, 176, 561, 567), (174, 187, 529, 523), (506, 185, 528, 585), (184, 173, 559, 565), (172, 183, 527, 522), (418, 171, 558, 583), (181, 151, 548, 563), (170, 180, 526, 521), (179, 178, 525, 562), (723, 177, 524, 750), (176, 168, 557, 561), (175, 174, 523, 560), (173, 167, 556, 559), (166, 172, 522, 519), (171, 163, 554, 558), (162, 170, 521, 517), (164, 161, 553, 518), (158, 169, 520, 515), (168, 157, 551, 557), (154, 165, 555, 513), (167, 153, 549, 556), (150, 166, 519, 511), (625, 164, 518, 626), (163, 149, 547, 554), (146, 162, 517, 509), (161, 160, 516, 553), (159, 158, 515, 552), (157, 156, 514, 551), (155, 154, 513, 550), (153, 152, 512, 549), (151, 150, 511, 548), (149, 148, 510, 547), (147, 146, 509, 546), (507, 625, 626, 586), (1, 31, 588, 587), (31, 33, 589, 588), (33, 35, 590, 589), (35, 37, 591, 590), (37, 39, 592, 591), (39, 41, 593, 592), (41, 43, 594, 593), (43, 45, 595, 594), (45, 47, 596, 595), (47, 49, 597, 596), (49, 51, 598, 597), (502, 508, 600, 623), (493, 598, 625, 507), (586, 626, 599, 504), (748, 503, 624, 751), (501, 502, 623, 622), (500, 501, 622, 621), (499, 500, 621, 620), (498, 499, 620, 619), (497, 498, 619, 618), (496, 497, 618, 617), (495, 496, 617, 616), (494, 495, 616, 615), (482, 494, 615, 614), (481, 482, 614, 613), (480, 481, 613, 612), (479, 480, 612, 611), (714, 479, 611, 716), (477, 478, 610, 609), (476, 477, 609, 608), (475, 476, 608, 607), (474, 475, 607, 606), (473, 474, 606, 605), (472, 473, 605, 604), (471, 472, 604, 603), (470, 471, 603, 602), (469, 470, 602, 601), (468, 469, 601, 587), (165, 651, 666, 555), (0, 2, 627, 652), (2, 4, 628, 627), (4, 6, 629, 628), (6, 8, 630, 629), (8, 10, 631, 630), (10, 12, 632, 631), (12, 14, 633, 632), (14, 16, 634, 633), (16, 18, 635, 634), (18, 20, 636, 635), (697, 22, 637, 717), (22, 24, 638, 637), (24, 26, 639, 638), (26, 28, 640, 639), (28, 52, 641, 640), (52, 54, 642, 641), (54, 56, 643, 642), (56, 58, 644, 643), (58, 60, 645, 644), (60, 62, 646, 645), (62, 64, 647, 646), (64, 66, 648, 647), (66, 68, 649, 648), (721, 70, 650, 752), (555, 666, 664, 122), (50, 663, 651, 165), (68, 415, 665, 649), (492, 493, 663, 662), (491, 492, 662, 661), (490, 491, 661, 660), (489, 490, 660, 659), (488, 489, 659, 658), (487, 488, 658, 657), (486, 487, 657, 656), (485, 486, 656, 655), (484, 485, 655, 654), (483, 484, 654, 653), (468, 483, 653, 652), (721, 415, 695, 753), (267, 692, 693, 271), (271, 693, 694, 275), (263, 691, 692, 267), (255, 689, 690, 259), (259, 690, 691, 263), (251, 688, 689, 255), (243, 686, 687, 247), (247, 687, 688, 251), (235, 684, 685, 239), (239, 685, 686, 243), (231, 683, 684, 235), (223, 681, 682, 227), (227, 682, 683, 231), (201, 674, 681, 223), (64, 62, 679, 667), (66, 64, 667, 668), (68, 66, 668, 669), (52, 28, 680, 670), (415, 68, 669, 695), (54, 52, 670, 672), (56, 54, 672, 673), (58, 56, 673, 675), (24, 22, 674, 676), (60, 58, 675, 677), (26, 24, 676, 678), (62, 60, 677, 679), (28, 26, 678, 680), (20, 697, 717, 636), (478, 714, 716, 610), (191, 699, 715, 531), (636, 717, 714, 478), (268, 712, 713, 272), (264, 711, 712, 268), (256, 709, 710, 260), (260, 710, 711, 264), (252, 708, 709, 256), (248, 707, 708, 252), (244, 706, 707, 248), (240, 705, 706, 244), (236, 704, 705, 240), (232, 703, 704, 236), (228, 702, 703, 232), (224, 701, 702, 228), (220, 700, 701, 224), (22, 697, 700, 220), (21, 696, 699, 191), (531, 715, 698, 92), (610, 716, 696, 21), (70, 721, 753, 671), (415, 721, 752, 665), (508, 748, 751, 600), (419, 723, 750, 584), (182, 720, 749, 564), (665, 752, 748, 508), (460, 744, 746, 464), (462, 745, 747, 466), (464, 746, 747, 467), (456, 742, 744, 460), (452, 740, 742, 456), (454, 741, 743, 458), (458, 743, 745, 462), (448, 738, 740, 452), (450, 739, 741, 454), (444, 736, 738, 448), (440, 734, 736, 444), (442, 735, 737, 446), (446, 737, 739, 450), (438, 733, 735, 442), (432, 730, 732, 436), (436, 732, 734, 440), (428, 728, 730, 432), (430, 729, 731, 434), (434, 731, 733, 438), (424, 726, 728, 428), (420, 724, 726, 424), (426, 727, 729, 430), (414, 718, 724, 420), (177, 723, 725, 422), (422, 725, 727, 426), (564, 749, 722, 143), (671, 753, 720, 182), (584, 750, 719, 416), (600, 751, 718, 414)])
me_plane.use_remesh_preserve_volume = False
me_plane.use_remesh_preserve_attributes = False
me_plane.use_mirror_vertex_groups = False
me_plane.update()

# ---- objects
ob_plane = bpy.data.objects.new('Plane', me_plane)

# ---- transforms, parenting, visibility, modifiers, constraints
ob_plane.location = (0.0, 0.0, 0.0)
ob_plane.lineart.crease_threshold = 0.0
_m = ob_plane.modifiers.new('Mirror', 'MIRROR')
_m.use_clip = True

# ---- collection membership
col_collection_1.objects.link(ob_plane)

# ---- scene / render settings (as saved in the file)
scene.frame_start = 1; scene.frame_end = 250; scene.frame_set(59)
scene.render.engine = 'BLENDER_EEVEE_NEXT'
scene.render.resolution_percentage = 50
scene.render.dither_intensity = 0.0
scene.cycles.use_denoising = False
scene.cycles.samples = 128
scene.cycles.sampling_pattern = 'TABULATED_SOBOL'
scene.cycles.use_adaptive_sampling = False
scene.cycles.use_light_tree = False
scene.cycles.blur_glossy = 0.0
scene.cycles.sample_clamp_indirect = 0.0
scene.view_settings.view_transform = 'Standard'
bpy.context.view_layer.update()

# ---- added for rendering (the .blend has no active camera and no usable light): camera, sun
cam_auto = bpy.data.cameras.new('AutoCamera')
cam_auto.lens = 50.0
cam_auto.sensor_width = 36.0
cam_auto.clip_end = 1000.0
ob_auto_camera = bpy.data.objects.new('AutoCamera', cam_auto)
scene.collection.objects.link(ob_auto_camera)
ob_auto_camera.location = (6.61283, -8.2423, 4.25539)
ob_auto_camera.rotation_euler = (1.09748, -7.21219e-08, 0.694738)
scene.camera = ob_auto_camera
light_auto_sun = bpy.data.lights.new('AutoSun', 'SUN')
light_auto_sun.energy = 3.0
light_auto_sun.angle = 0.0523599
ob_auto_sun = bpy.data.objects.new('AutoSun', light_auto_sun)
scene.collection.objects.link(ob_auto_sun)
ob_auto_sun.rotation_euler = (0.872665, 0.174533, 0.523599)
bpy.context.view_layer.update()
